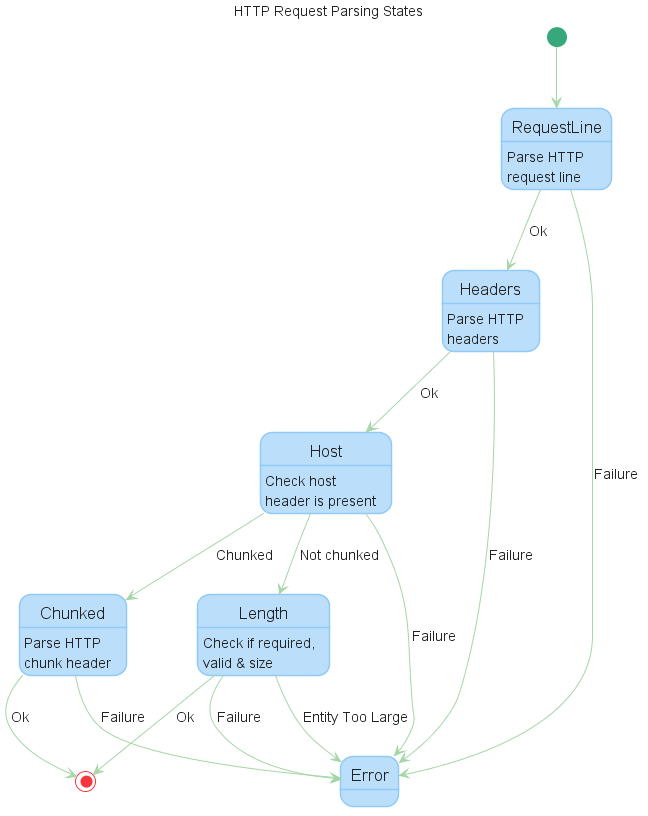

The diagram above was rendered by PlantUML. Its source (embedded in the PNG):
@startuml activity-new-sample































skinparam wrapWidth 200
skinparam maxMessageSize 150
skinparam ComponentStyle uml2
skinparam Shadowing false

skinparam Default {
    FontColor #222222
    FontSize  14
    FontStyle plain
    Shadowing false
    TextAlignment center
}

skinparam Note {
    BackgroundColor #90A4AE
    BorderColor #90A4AE
    BorderThickness 1
    FontColor White
    Shadowing false
    TextAlignment left
}

skinparam Note<<quit>> {

    BackgroundColor #F9A825
    BorderColor #F9A825
}

skinparam Sequence {
    ActorBorderThickness 1
    LifeLineBorderColor GREEN
    ParticipantBorderThickness 0
    Shadowing false
    GroupBorderColor #444444
    GroupBackgroundColor #444444
}

skinparam Activity {

    StartColor #37A77C
    EndColor #F6363F
    AttributeFontColor white
    AttributeFontSize  15
    AttributeFontname  Droid Sans Mono

    BackgroundColor #BBDEFB
    BorderColor #90CAF9
    BorderThickness 1

    ArrowThickness 1


    BarColor   #0D47A1


    DiamondBackgroundColor   #FFE0B2
    DiamondBorderColor    #FFCC80


}

skinparam Class {
    BackgroundColor #E3F2FD
    BorderColor #64B5F6
    BorderThickness 1


    StereotypeFontColor #DD2C00
    StereotypeFontSize 1
}
skinparam Interface {
    BackgroundColor #E3F2FD
    BorderColor #424242
    FontSize 14


    StereotypeFontColor #DD2C00
    StereotypeFontSize 1
}

skinparam Participant {
    BackgroundColor #1565C0
    BorderColor #1565C0
    FontColor White
    Shadowing false
}

skinparam Actor {
    BackgroundColor #1565C0
    BorderColor #1565C0
    Shadowing false
}

skinparam UseCase {
    BackgroundColor #64B5F6
    BorderColor #64B5F6
    Shadowing false

    ArrowThickness 1
    ArrowColor #1565C0

    ActorBackgroundColor #1565C0
    ActorBorderColor #0D47A1
    ActorShadowing false
 
}


skinparam State {
    FontSize           17

    AttributeFontSize  14
    
    BackgroundColor    #BBDEFB
    BorderColor        #90CAF9
    StartColor #37A77C
    EndColor #F6363F
}

skinparam Partition {
    BorderColor #424242
    BorderStyle dashed

    BorderThickness 1
}

skinparam rectangle {
    StereotypeFontSize 12
    shadowing false
}

skinparam database {
    StereotypeFontSize 12
    shadowing false
}


skinparam rectangle<<usercase>> {
    Shadowing false
    StereotypeFontSize 0
    FontColor #424242
    BorderColor #424242
    BorderStyle dashed
}











skinparam ArrowColor #A5D6A7


title HTTP Request Parsing States

[*] --> RequestLine

RequestLine : Parse HTTP
RequestLine : request line
RequestLine --> Headers : Ok
RequestLine --> Error : Failure

Headers : Parse HTTP
Headers : headers
Headers --> Host : Ok
Headers --> Error : Failure

Host : Check host
Host : header is present
Host --> Length : Not chunked
Host --> Chunked : Chunked
Host --> Error : Failure

Length : Check if required,
Length : valid & size
Length --> Error : Failure
Length --> Error : Entity Too Large
Length --> [*] : Ok

Chunked : Parse HTTP
Chunked : chunk header
Chunked --> Error : Failure
Chunked --> [*] : Ok

@enduml